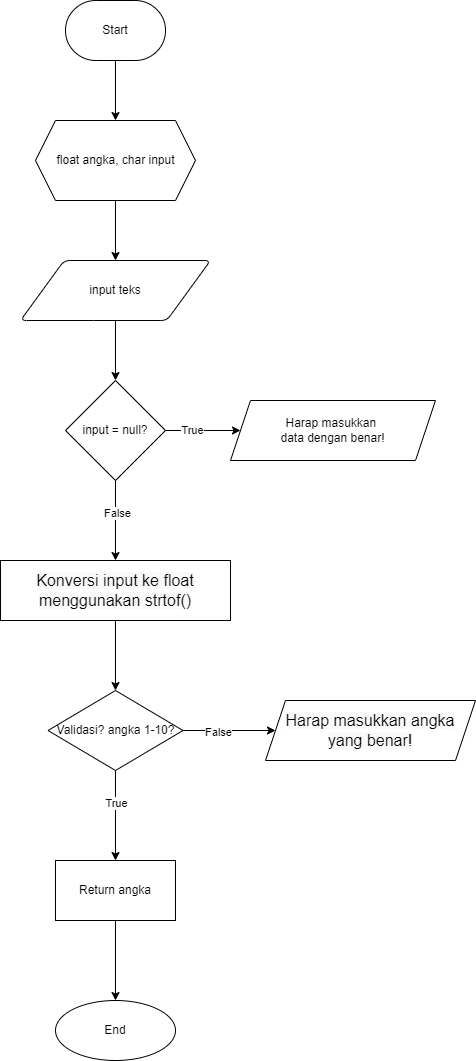

The diagram above was exported from draw.io. Its source (the exported page's mxGraphModel, read from the mxfile embedded in the PNG):
<mxGraphModel dx="1564" dy="1062" grid="1" gridSize="10" guides="1" tooltips="1" connect="1" arrows="1" fold="1" page="1" pageScale="1" pageWidth="850" pageHeight="1100" math="0" shadow="0">
  <root>
    <mxCell id="0" />
    <mxCell id="1" parent="0" />
    <mxCell id="md5r8FZOjX_3gqFTq7Lm-20" style="edgeStyle=orthogonalEdgeStyle;rounded=0;orthogonalLoop=1;jettySize=auto;html=1;entryX=0.5;entryY=0;entryDx=0;entryDy=0;fontFamily=Helvetica;fontColor=#000000;" edge="1" parent="1" source="md5r8FZOjX_3gqFTq7Lm-1" target="md5r8FZOjX_3gqFTq7Lm-2">
      <mxGeometry relative="1" as="geometry" />
    </mxCell>
    <mxCell id="md5r8FZOjX_3gqFTq7Lm-1" value="Start" style="strokeWidth=1;html=1;shape=mxgraph.flowchart.terminator;whiteSpace=wrap;" vertex="1" parent="1">
      <mxGeometry x="350" y="50" width="100" height="60" as="geometry" />
    </mxCell>
    <mxCell id="md5r8FZOjX_3gqFTq7Lm-22" style="edgeStyle=orthogonalEdgeStyle;rounded=0;orthogonalLoop=1;jettySize=auto;html=1;entryX=0.5;entryY=0;entryDx=0;entryDy=0;fontFamily=Helvetica;fontColor=#000000;" edge="1" parent="1" source="md5r8FZOjX_3gqFTq7Lm-2" target="md5r8FZOjX_3gqFTq7Lm-6">
      <mxGeometry relative="1" as="geometry" />
    </mxCell>
    <mxCell id="md5r8FZOjX_3gqFTq7Lm-2" value="" style="shape=hexagon;perimeter=hexagonPerimeter2;whiteSpace=wrap;html=1;fixedSize=1;" vertex="1" parent="1">
      <mxGeometry x="320" y="170" width="160" height="80" as="geometry" />
    </mxCell>
    <mxCell id="md5r8FZOjX_3gqFTq7Lm-3" value="float angka, char input" style="text;html=1;resizable=0;autosize=1;align=center;verticalAlign=middle;points=[];fillColor=none;strokeColor=none;rounded=0;" vertex="1" parent="1">
      <mxGeometry x="330" y="195" width="140" height="30" as="geometry" />
    </mxCell>
    <mxCell id="md5r8FZOjX_3gqFTq7Lm-23" style="edgeStyle=orthogonalEdgeStyle;rounded=0;orthogonalLoop=1;jettySize=auto;html=1;entryX=0.5;entryY=0;entryDx=0;entryDy=0;entryPerimeter=0;fontFamily=Helvetica;fontColor=#000000;" edge="1" parent="1" source="md5r8FZOjX_3gqFTq7Lm-6" target="md5r8FZOjX_3gqFTq7Lm-7">
      <mxGeometry relative="1" as="geometry" />
    </mxCell>
    <mxCell id="md5r8FZOjX_3gqFTq7Lm-6" value="input teks" style="shape=parallelogram;html=1;strokeWidth=1;perimeter=parallelogramPerimeter;whiteSpace=wrap;rounded=1;arcSize=12;size=0.23;" vertex="1" parent="1">
      <mxGeometry x="305" y="310" width="190" height="60" as="geometry" />
    </mxCell>
    <mxCell id="md5r8FZOjX_3gqFTq7Lm-9" value="" style="edgeStyle=orthogonalEdgeStyle;rounded=0;orthogonalLoop=1;jettySize=auto;html=1;" edge="1" parent="1" source="md5r8FZOjX_3gqFTq7Lm-7" target="md5r8FZOjX_3gqFTq7Lm-8">
      <mxGeometry relative="1" as="geometry" />
    </mxCell>
    <mxCell id="md5r8FZOjX_3gqFTq7Lm-24" value="True" style="edgeLabel;html=1;align=center;verticalAlign=middle;resizable=0;points=[];fontFamily=Helvetica;fontColor=#000000;" vertex="1" connectable="0" parent="md5r8FZOjX_3gqFTq7Lm-9">
      <mxGeometry x="-0.2818" y="1" relative="1" as="geometry">
        <mxPoint as="offset" />
      </mxGeometry>
    </mxCell>
    <mxCell id="md5r8FZOjX_3gqFTq7Lm-11" style="edgeStyle=orthogonalEdgeStyle;rounded=0;orthogonalLoop=1;jettySize=auto;html=1;entryX=0.5;entryY=0;entryDx=0;entryDy=0;fontFamily=Helvetica;" edge="1" parent="1" source="md5r8FZOjX_3gqFTq7Lm-7" target="md5r8FZOjX_3gqFTq7Lm-10">
      <mxGeometry relative="1" as="geometry" />
    </mxCell>
    <mxCell id="md5r8FZOjX_3gqFTq7Lm-25" value="False" style="edgeLabel;html=1;align=center;verticalAlign=middle;resizable=0;points=[];fontFamily=Helvetica;fontColor=#000000;" vertex="1" connectable="0" parent="md5r8FZOjX_3gqFTq7Lm-11">
      <mxGeometry x="-0.2017" y="1" relative="1" as="geometry">
        <mxPoint as="offset" />
      </mxGeometry>
    </mxCell>
    <mxCell id="md5r8FZOjX_3gqFTq7Lm-7" value="input = null?" style="strokeWidth=1;html=1;shape=mxgraph.flowchart.decision;whiteSpace=wrap;" vertex="1" parent="1">
      <mxGeometry x="350" y="430" width="100" height="100" as="geometry" />
    </mxCell>
    <mxCell id="md5r8FZOjX_3gqFTq7Lm-8" value="Harap masukkan &lt;br&gt;data dengan benar!" style="shape=parallelogram;perimeter=parallelogramPerimeter;whiteSpace=wrap;html=1;fixedSize=1;strokeWidth=1;" vertex="1" parent="1">
      <mxGeometry x="515" y="450" width="205" height="60" as="geometry" />
    </mxCell>
    <mxCell id="md5r8FZOjX_3gqFTq7Lm-13" value="" style="edgeStyle=orthogonalEdgeStyle;rounded=0;orthogonalLoop=1;jettySize=auto;html=1;fontFamily=Helvetica;" edge="1" parent="1" source="md5r8FZOjX_3gqFTq7Lm-10" target="md5r8FZOjX_3gqFTq7Lm-12">
      <mxGeometry relative="1" as="geometry" />
    </mxCell>
    <mxCell id="md5r8FZOjX_3gqFTq7Lm-10" value="&lt;span style=&quot;font-size: 16px; text-align: left; background-color: rgba(244, 244, 245, 0.5);&quot;&gt;Konversi input ke float menggunakan strtof()&lt;/span&gt;" style="rounded=0;whiteSpace=wrap;html=1;" vertex="1" parent="1">
      <mxGeometry x="285" y="610" width="230" height="60" as="geometry" />
    </mxCell>
    <mxCell id="md5r8FZOjX_3gqFTq7Lm-17" value="" style="edgeStyle=orthogonalEdgeStyle;rounded=0;orthogonalLoop=1;jettySize=auto;html=1;fontFamily=Helvetica;" edge="1" parent="1" source="md5r8FZOjX_3gqFTq7Lm-12" target="md5r8FZOjX_3gqFTq7Lm-16">
      <mxGeometry relative="1" as="geometry" />
    </mxCell>
    <mxCell id="md5r8FZOjX_3gqFTq7Lm-27" value="False" style="edgeLabel;html=1;align=center;verticalAlign=middle;resizable=0;points=[];fontFamily=Helvetica;fontColor=#000000;" vertex="1" connectable="0" parent="md5r8FZOjX_3gqFTq7Lm-17">
      <mxGeometry x="-0.2771" y="-1" relative="1" as="geometry">
        <mxPoint as="offset" />
      </mxGeometry>
    </mxCell>
    <mxCell id="md5r8FZOjX_3gqFTq7Lm-19" value="" style="edgeStyle=orthogonalEdgeStyle;rounded=0;orthogonalLoop=1;jettySize=auto;html=1;fontFamily=Helvetica;" edge="1" parent="1" source="md5r8FZOjX_3gqFTq7Lm-12" target="md5r8FZOjX_3gqFTq7Lm-18">
      <mxGeometry relative="1" as="geometry" />
    </mxCell>
    <mxCell id="md5r8FZOjX_3gqFTq7Lm-28" value="True" style="edgeLabel;html=1;align=center;verticalAlign=middle;resizable=0;points=[];fontFamily=Helvetica;fontColor=#000000;" vertex="1" connectable="0" parent="md5r8FZOjX_3gqFTq7Lm-19">
      <mxGeometry x="-0.2993" relative="1" as="geometry">
        <mxPoint as="offset" />
      </mxGeometry>
    </mxCell>
    <mxCell id="md5r8FZOjX_3gqFTq7Lm-12" value="Validasi? angka 1-10?" style="rhombus;whiteSpace=wrap;html=1;rounded=0;" vertex="1" parent="1">
      <mxGeometry x="332.5" y="740" width="135" height="80" as="geometry" />
    </mxCell>
    <mxCell id="md5r8FZOjX_3gqFTq7Lm-16" value="&lt;span style=&quot;font-size: 16px; text-align: left; background-color: rgba(244, 244, 245, 0.5);&quot;&gt;Harap masukkan angka yang benar!&lt;/span&gt;" style="shape=parallelogram;perimeter=parallelogramPerimeter;whiteSpace=wrap;html=1;fixedSize=1;rounded=0;" vertex="1" parent="1">
      <mxGeometry x="550" y="750" width="210" height="60" as="geometry" />
    </mxCell>
    <mxCell id="md5r8FZOjX_3gqFTq7Lm-30" value="" style="edgeStyle=orthogonalEdgeStyle;rounded=0;orthogonalLoop=1;jettySize=auto;html=1;fontFamily=Helvetica;fontColor=#000000;" edge="1" parent="1" source="md5r8FZOjX_3gqFTq7Lm-18" target="md5r8FZOjX_3gqFTq7Lm-29">
      <mxGeometry relative="1" as="geometry" />
    </mxCell>
    <mxCell id="md5r8FZOjX_3gqFTq7Lm-18" value="Return angka" style="whiteSpace=wrap;html=1;rounded=0;" vertex="1" parent="1">
      <mxGeometry x="340" y="910" width="120" height="60" as="geometry" />
    </mxCell>
    <mxCell id="md5r8FZOjX_3gqFTq7Lm-29" value="End" style="ellipse;whiteSpace=wrap;html=1;rounded=0;" vertex="1" parent="1">
      <mxGeometry x="340" y="1050" width="120" height="60" as="geometry" />
    </mxCell>
  </root>
</mxGraphModel>